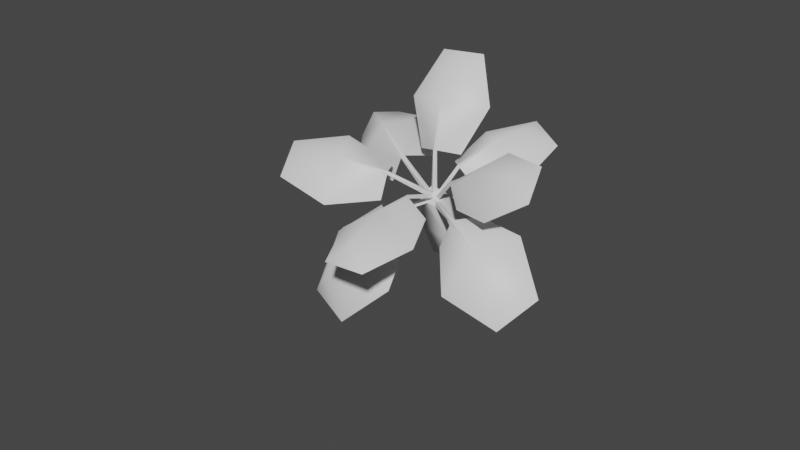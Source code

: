 # Source: fe_canopy_05-9.blend  (saved by Blender 3.0.42; exported with 4.5.12 LTS)
import bpy
from mathutils import Matrix  # noqa: F401  (used for matrix-valued properties, if any)

bpy.ops.wm.read_factory_settings(use_empty=True)
scene = bpy.context.scene
scene.name = 'Scene'

# ---- materials (node trees are filled in below, after node groups)
mat_material_002 = bpy.data.materials.new('Material.002')
mat_material_002.use_transparent_shadow = False

# ---- material node trees
mat_material_002.use_nodes = True; mat_material_002.node_tree.nodes.clear()
_N = mat_material_002.node_tree.nodes; _L = mat_material_002.node_tree.links
n0 = _N.new('ShaderNodeBsdfPrincipled'); n0.name = 'Principled BSDF'; n0.location = (10, 300)
n0.distribution = 'GGX'
n0.subsurface_method = 'RANDOM_WALK_SKIN'
n0.inputs[3].default_value = 1.45
n0.inputs[27].default_value = (0.0, 0.0, 0.0, 1.0)
n0.inputs[28].default_value = 1.0
n1 = _N.new('ShaderNodeOutputMaterial'); n1.name = 'Material Output'; n1.location = (300, 300)
_L.new(n0.outputs[0], n1.inputs[0])
n1.is_active_output = True

# ---- world
world_world = bpy.data.worlds.new('World'); scene.world = world_world
world_world.use_nodes = True; world_world.node_tree.nodes.clear()
_N = world_world.node_tree.nodes; _L = world_world.node_tree.links
n0 = _N.new('ShaderNodeOutputWorld'); n0.name = 'World Output'; n0.location = (300, 300)
n1 = _N.new('ShaderNodeBackground'); n1.name = 'Background'; n1.location = (10, 300)
n1.inputs[0].default_value = (0.05088, 0.05088, 0.05088, 1.0)
_L.new(n1.outputs[0], n0.inputs[0])
n0.is_active_output = True
world_world.color = (0.05088, 0.05088, 0.05088)
world_world.use_sun_shadow = False
world_world.sun_shadow_jitter_overblur = 0.0

# ---- meshes
me_0x07730ce1_gmdl = bpy.data.meshes.new('0x07730CE1.gmdl')
me_0x07730ce1_gmdl.from_pydata([(-0.3278, -2.319, -0.3089), (-0.7421, -2.001, -0.4328), (-0.3357, -1.849, -0.08761), (-0.1484, -2.019, -0.04846), (-0.1048, -2.032, -0.06074), (0.09291, -1.977, -0.2086), (0.08248, -2.253, -0.6632), (-0.4862, -2.459, -0.6264), (-0.7436, -2.319, -0.9287), (-0.315, -2.448, -1.05), (-0.7436, -2.319, -0.9287), (-0.4863, -2.475, -0.6115), (-0.3326, -2.359, -0.2853), (-0.7421, -2.001, -0.4328), (0.08248, -2.253, -0.6632), (-0.315, -2.448, -1.05), (-0.3357, -1.849, -0.08761), (-0.1484, -2.019, -0.04846), (-0.3326, -2.359, -0.2853), (-0.1273, -2.054, -0.03124), (-0.1484, -2.019, -0.04846), (-0.1048, -2.032, -0.06074), (0.09291, -1.977, -0.2086), (-0.1048, -2.032, -0.06074), (0.02615, -1.574, 0.01424), (0.09223, -1.594, -0.004427), (0.07446, -1.578, 0.04815), (0.02615, -1.574, 0.01424), (0.09223, -1.594, -0.004427), (0.07446, -1.578, 0.04815), (0.8145, -2.032, -0.09375), (0.6407, -2.208, -0.5266), (0.4052, -1.939, -0.2385), (0.4887, -1.896, 0.00813), (0.5084, -1.863, 0.0326), (0.5994, -1.621, 0.00181), (1.016, -1.598, -0.06119), (1.129, -2.067, -0.3447), (1.181, -2.141, -0.6998), (1.375, -1.822, -0.4594), (1.181, -2.141, -0.6998), (1.139, -2.092, -0.3133), (0.832, -2.062, -0.06679), (0.6407, -2.208, -0.5266), (1.016, -1.598, -0.06119), (1.375, -1.822, -0.4594), (0.4052, -1.939, -0.2385), (0.4887, -1.896, 0.00813), (0.832, -2.062, -0.06679), (0.498, -1.899, 0.04942), (0.4887, -1.896, 0.00813), (0.5084, -1.863, 0.0326), (0.5994, -1.621, 0.00181), (0.5084, -1.863, 0.0326), (0.04355, -1.604, -0.04054), (0.07345, -1.554, -0.003542), (0.02871, -1.584, 0.01035), (0.04355, -1.604, -0.04054), (0.07345, -1.554, -0.003542), (0.02871, -1.584, 0.01035), (-0.6113, -2.089, 0.3629), (-0.8462, -1.714, 0.4128), (-0.3692, -1.65, 0.2429), (-0.2491, -1.859, 0.2761), (-0.2368, -1.891, 0.2539), (-0.2488, -1.963, 0.02485), (-0.6138, -2.317, -0.003441), (-0.9534, -2.205, 0.3579), (-1.235, -2.048, 0.3628), (-1.114, -2.361, 0.1447), (-1.235, -2.048, 0.3628), (-0.9548, -2.216, 0.3716), (-0.6041, -2.11, 0.3962), (-0.8462, -1.714, 0.4128), (-0.6138, -2.317, -0.003441), (-1.114, -2.361, 0.1447), (-0.3692, -1.65, 0.2429), (-0.2491, -1.859, 0.2761), (-0.6041, -2.11, 0.3962), (-0.2294, -1.889, 0.2902), (-0.2491, -1.859, 0.2761), (-0.2368, -1.891, 0.2539), (-0.2488, -1.963, 0.02485), (-0.2368, -1.891, 0.2539), (0.05298, -1.56, 0.03745), (0.07185, -1.608, 0.003459), (0.09949, -1.581, 0.03558), (0.05298, -1.56, 0.03745), (0.07185, -1.608, 0.003459), (0.09949, -1.581, 0.03558), (-0.7647, -1.318, 0.4159), (-0.5582, -0.8625, 0.4031), (-0.1859, -1.302, 0.2603), (-0.3403, -1.514, 0.2859), (-0.3619, -1.546, 0.2642), (-0.3979, -1.617, 0.04707), (-0.9677, -1.47, -0.003423), (-1.066, -1.101, 0.3916), (-1.081, -0.7173, 0.2931), (-1.292, -1.032, 0.07986), (-1.081, -0.7173, 0.2931), (-1.066, -1.114, 0.4109), (-0.7555, -1.347, 0.4436), (-0.5582, -0.8625, 0.4031), (-0.9677, -1.47, -0.003423), (-1.292, -1.032, 0.07986), (-0.1859, -1.302, 0.2603), (-0.3403, -1.514, 0.2859), (-0.7555, -1.347, 0.4436), (-0.3544, -1.548, 0.3039), (-0.3403, -1.514, 0.2859), (-0.3619, -1.546, 0.2642), (-0.3979, -1.617, 0.04707), (-0.3619, -1.546, 0.2642), (0.06643, -1.558, 0.001831), (0.0338, -1.607, -0.0311), (0.07975, -1.612, -0.002869), (0.06643, -1.558, 0.001831), (0.0338, -1.607, -0.0311), (0.07975, -1.612, -0.002869), (0.6711, -1.811, 0.4832), (0.8853, -1.964, 0.1641), (0.4698, -1.791, 0.08919), (0.3749, -1.758, 0.2819), (0.3678, -1.73, 0.3042), (0.4003, -1.518, 0.3088), (0.7508, -1.441, 0.5896), (0.9914, -1.811, 0.5783), (1.257, -1.875, 0.421), (1.187, -1.602, 0.6406), (1.257, -1.875, 0.421), (0.9747, -1.826, 0.5881), (0.6637, -1.834, 0.5096), (0.8853, -1.964, 0.1641), (0.7508, -1.441, 0.5896), (1.187, -1.602, 0.6406), (0.4698, -1.791, 0.08919), (0.3749, -1.758, 0.2819), (0.6637, -1.834, 0.5096), (0.3584, -1.761, 0.3117), (0.3749, -1.758, 0.2819), (0.3678, -1.73, 0.3042), (0.4003, -1.518, 0.3088), (0.3678, -1.73, 0.3042), (0.1022, -1.596, -0.02135), (0.09131, -1.554, 0.0126), (0.06249, -1.585, -0.001108), (0.1022, -1.596, -0.02135), (0.09131, -1.554, 0.0126), (0.06249, -1.585, -0.001108), (0.4393, -1.212, 0.5018), (0.7538, -1.169, 0.2329), (0.4011, -1.434, 0.1588), (0.2609, -1.477, 0.3217), (0.2285, -1.465, 0.3339), (0.08312, -1.314, 0.2786), (0.1448, -0.9307, 0.4641), (0.5757, -0.9449, 0.5924), (0.8187, -0.7649, 0.4526), (0.5019, -0.6404, 0.571), (0.8187, -0.7649, 0.4526), (0.5698, -0.9729, 0.6075), (0.4457, -1.226, 0.5345), (0.7538, -1.169, 0.2329), (0.1448, -0.9307, 0.4641), (0.5019, -0.6404, 0.571), (0.4011, -1.434, 0.1588), (0.2609, -1.477, 0.3217), (0.4457, -1.226, 0.5345), (0.2444, -1.49, 0.3491), (0.2609, -1.477, 0.3217), (0.2285, -1.465, 0.3339), (0.08312, -1.314, 0.2786), (0.2285, -1.465, 0.3339), (0.08146, -1.567, -0.02341), (0.0321, -1.55, -0.004808), (0.04263, -1.592, -0.01826), (0.08146, -1.567, -0.02341), (0.0321, -1.55, -0.004808), (0.04263, -1.592, -0.01826), (0.006439, -1.432, 0.8581), (0.3122, -1.121, 0.8003), (0.1978, -1.378, 0.3978), (0.06527, -1.559, 0.463), (0.02748, -1.569, 0.4627), (-0.1735, -1.477, 0.3952), (-0.4016, -1.315, 0.7978), (-0.05256, -1.223, 1.119), (0.08586, -0.9236, 1.194), (-0.2854, -1.023, 1.191), (0.08586, -0.9236, 1.194), (-0.04695, -1.24, 1.128), (0.01357, -1.46, 0.8825), (0.3122, -1.121, 0.8003), (-0.4016, -1.315, 0.7978), (-0.2854, -1.023, 1.191), (0.1978, -1.378, 0.3978), (0.06527, -1.559, 0.463), (0.01357, -1.46, 0.8825), (0.05248, -1.592, 0.4755), (0.06527, -1.559, 0.463), (0.02748, -1.569, 0.4627), (-0.1735, -1.477, 0.3952), (0.02748, -1.569, 0.4627), (0.0816, -1.567, -0.006958), (0.02389, -1.582, -0.00757), (0.06102, -1.609, -0.02292), (0.0816, -1.567, -0.006958), (0.02389, -1.582, -0.00757), (0.06102, -1.609, -0.02292), (0.1166, -2.422, 0.1802), (-0.2414, -2.481, -0.04251), (-0.1022, -2.013, 0.009566), (0.07062, -2.006, 0.167), (0.1096, -2.003, 0.1674), (0.2807, -1.98, 0.01354), (0.4957, -2.419, -0.03099), (0.1452, -2.773, 0.05112), (-0.03638, -2.925, -0.1217), (0.3465, -2.892, -0.1178), (-0.03638, -2.925, -0.1217), (0.1449, -2.777, 0.06861), (0.1176, -2.433, 0.2168), (-0.2414, -2.481, -0.04251), (0.4957, -2.419, -0.03099), (0.3465, -2.892, -0.1178), (-0.1022, -2.013, 0.009566), (0.07062, -2.006, 0.167), (0.1176, -2.433, 0.2168), (0.09089, -2.005, 0.1977), (0.07062, -2.006, 0.167), (0.1096, -2.003, 0.1674), (0.2807, -1.98, 0.01354), (0.1096, -2.003, 0.1674), (0.02369, -1.568, -0.001271), (0.08318, -1.562, -0.0007523), (0.05178, -1.537, 0.02576), (0.02369, -1.568, -0.001271), (0.08318, -1.562, -0.0007523), (0.05178, -1.537, 0.02576), (0.03966, -0.6599, 0.01919), (0.08634, -0.6136, -0.1179), (0.1045, -0.2624, -0.07473), (0.04812, -0.258, 0.09445), (-0.02642, -0.6354, -0.07872), (0.03966, -0.6599, 0.01919), (-0.04385, -0.2818, -0.03303), (-0.03192, 0.1781, -0.02131), (0.03042, 0.04847, 0.08572), (0.08111, 0.06854, -0.1072), (0.05868, -0.9955, -0.2283), (-0.04992, -0.9778, -0.2106), (0.01131, -1.004, -0.1179), (-0.1067, 0.01922, -0.0575), (0.06809, -1.346, -0.2078), (-0.02696, -1.326, -0.181), (0.02764, -1.298, -0.1215), (0.09601, -1.636, -0.03422), (-0.007991, -1.614, 0.001665), (0.08762, -1.578, 0.05504), (0.02764, -1.298, -0.1215), (0.03042, 0.04847, 0.08572), (0.09601, -1.636, -0.03422), (0.08762, -1.578, 0.05504), (-0.007991, -1.614, 0.001665), (-0.09525, -0.9654, -0.5143), (0.279, -1.002, -0.5374), (0.1273, -1.521, 0.001217), (0.02013, -1.51, 0.00926), (0.1536, -1.552, 0.08227), (-0.006199, -1.537, 0.09201), (-0.02866, -1.666, -0.006935), (0.1372, -1.682, -0.016), (0.2359, -1.306, -0.755), (0.1188, -1.609, -0.06532), (-0.1383, -1.27, -0.732), (0.006487, -1.597, -0.05673), (-0.09525, -0.9654, -0.5143), (0.02013, -1.51, 0.00926), (0.3064, -0.9908, -0.5153), (0.2578, -1.254, -0.2034), (0.2198, -1.532, -0.4047), (0.2577, -1.335, -0.7615), (-0.1171, -0.9493, -0.4895), (-0.08352, -1.221, -0.1826), (-0.1171, -0.9493, -0.4895), (-0.1659, -1.294, -0.7355), (-0.1252, -1.498, -0.3841), (-0.08352, -1.221, -0.1826), (0.1273, -1.521, 0.001217), (0.1188, -1.609, -0.06532), (0.006487, -1.597, -0.05673), (0.02013, -1.51, 0.00926), (0.1372, -1.682, -0.016), (-0.02866, -1.666, -0.006935), (-0.006199, -1.537, 0.09201), (-0.006199, -1.537, 0.09201), (0.1536, -1.552, 0.08227)], [], [(1, 2, 0), (0, 2, 3), (0, 3, 4), (6, 0, 5), (0, 4, 5), (1, 0, 8), (0, 7, 8), (8, 7, 9), (6, 9, 0), (9, 7, 0), (10, 11, 13), (11, 12, 13), (14, 12, 15), (12, 11, 15), (12, 17, 13), (16, 13, 17), (18, 19, 20), (18, 21, 19), (12, 14, 23), (22, 23, 14), (25, 4, 24), (4, 3, 24), (19, 26, 20), (26, 27, 20), (19, 21, 29), (21, 28, 29), (11, 10, 15), (31, 32, 30), (30, 32, 33), (30, 33, 34), (36, 30, 35), (30, 34, 35), (31, 30, 38), (30, 37, 38), (38, 37, 39), (36, 39, 30), (39, 37, 30), (43, 40, 42), (40, 41, 42), (44, 42, 45), (42, 41, 45), (42, 47, 43), (46, 43, 47), (48, 49, 50), (48, 51, 49), (42, 44, 53), (52, 53, 44), (54, 55, 33), (34, 33, 55), (49, 56, 50), (56, 57, 50), (49, 51, 59), (51, 58, 59), (41, 40, 45), (61, 62, 60), (60, 62, 63), (60, 63, 64), (66, 60, 65), (60, 64, 65), (61, 60, 68), (60, 67, 68), (68, 67, 69), (66, 69, 60), (69, 67, 60), (73, 70, 72), (70, 71, 72), (74, 72, 75), (72, 71, 75), (72, 77, 73), (76, 73, 77), (78, 79, 80), (78, 81, 79), (72, 74, 83), (82, 83, 74), (84, 85, 63), (64, 63, 85), (79, 86, 80), (86, 87, 80), (79, 81, 89), (81, 88, 89), (71, 70, 75), (91, 92, 90), (90, 92, 93), (90, 93, 94), (96, 90, 95), (90, 94, 95), (91, 90, 98), (90, 97, 98), (98, 97, 99), (96, 99, 90), (99, 97, 90), (103, 100, 102), (100, 101, 102), (104, 102, 105), (102, 101, 105), (102, 107, 103), (106, 103, 107), (108, 109, 110), (108, 111, 109), (102, 104, 113), (112, 113, 104), (114, 115, 93), (94, 93, 115), (109, 116, 110), (116, 117, 110), (109, 111, 119), (111, 118, 119), (101, 100, 105), (121, 122, 120), (120, 122, 123), (120, 123, 124), (126, 120, 125), (120, 124, 125), (121, 120, 128), (120, 127, 128), (128, 127, 129), (126, 129, 120), (129, 127, 120), (133, 130, 132), (130, 131, 132), (134, 132, 135), (132, 131, 135), (132, 137, 133), (136, 133, 137), (138, 139, 140), (138, 141, 139), (132, 134, 143), (142, 143, 134), (144, 145, 123), (124, 123, 145), (139, 146, 140), (146, 147, 140), (139, 141, 149), (141, 148, 149), (131, 130, 135), (151, 152, 150), (150, 152, 153), (150, 153, 154), (156, 150, 155), (150, 154, 155), (151, 150, 158), (150, 157, 158), (158, 157, 159), (156, 159, 150), (159, 157, 150), (163, 160, 162), (160, 161, 162), (165, 164, 161), (164, 162, 161), (162, 167, 163), (166, 163, 167), (168, 169, 170), (168, 171, 169), (162, 164, 173), (172, 173, 164), (175, 154, 174), (154, 153, 174), (169, 176, 170), (176, 177, 170), (169, 171, 179), (171, 178, 179), (161, 160, 165), (181, 182, 180), (180, 182, 183), (180, 183, 184), (186, 180, 185), (180, 184, 185), (181, 180, 188), (180, 187, 188), (188, 187, 189), (186, 189, 180), (189, 187, 180), (193, 190, 192), (190, 191, 192), (194, 192, 195), (192, 191, 195), (192, 197, 193), (196, 193, 197), (198, 199, 200), (198, 201, 199), (192, 194, 203), (202, 203, 194), (204, 205, 183), (184, 183, 205), (199, 206, 200), (206, 207, 200), (199, 201, 209), (201, 208, 209), (191, 190, 195), (211, 212, 210), (210, 212, 213), (210, 213, 214), (216, 210, 215), (210, 214, 215), (211, 210, 218), (210, 217, 218), (218, 217, 219), (216, 219, 210), (219, 217, 210), (223, 220, 222), (220, 221, 222), (224, 222, 225), (222, 221, 225), (222, 227, 223), (226, 223, 227), (228, 229, 230), (228, 231, 229), (222, 224, 233), (232, 233, 224), (234, 235, 213), (214, 213, 235), (229, 236, 230), (236, 237, 230), (229, 231, 239), (231, 238, 239), (221, 220, 225), (240, 241, 243), (241, 242, 243), (243, 246, 245), (244, 245, 246), (246, 242, 244), (241, 244, 242), (247, 248, 249), (250, 251, 241), (241, 251, 244), (240, 244, 252), (244, 251, 252), (241, 240, 250), (240, 252, 250), (247, 249, 253), (247, 253, 248), (250, 254, 251), (251, 254, 255), (254, 250, 256), (250, 252, 256), (251, 255, 252), (255, 256, 252), (258, 255, 257), (255, 254, 257), (257, 254, 259), (254, 256, 259), (259, 260, 258), (255, 258, 260), (249, 248, 242), (243, 242, 248), (253, 246, 261), (246, 243, 261), (242, 246, 249), (246, 253, 249), (262, 263, 264), (267, 268, 266), (265, 266, 268), (271, 272, 270), (269, 270, 272), (274, 267, 273), (267, 266, 273), (276, 274, 275), (275, 274, 273), (276, 275, 278), (277, 278, 275), (282, 279, 281), (279, 280, 281), (283, 284, 279), (284, 280, 279), (285, 286, 288), (286, 287, 288), (286, 282, 287), (281, 287, 282), (291, 292, 290), (289, 290, 292), (287, 281, 294), (293, 294, 281), (288, 287, 295), (287, 294, 295), (280, 284, 297), (284, 296, 297), (280, 297, 281), (281, 297, 293)])
me_0x07730ce1_gmdl.polygons.foreach_set('use_smooth', [True] * 278)
_uv = me_0x07730ce1_gmdl.uv_layers.new(name='UVMap')
_uv.uv.foreach_set('vector', [0.01498, 0.6633, 0.1067, 0.34, 0.2524, 0.6633, 0.2524, 0.6633, 0.1067, 0.34, 0.2315, 0.3401, 0.2524, 0.6633, 0.2315, 0.3401, 0.2632, 0.3401, 0.4986, 0.6633, 0.2524, 0.6633, 0.402, 0.34, 0.2524, 0.6633, 0.2632, 0.3401, 0.402, 0.34, 0.01498, 0.6633, 0.2524, 0.6633, 0.1067, 0.9866, 0.2524, 0.6633, 0.2529, 0.8391, 0.1067, 0.9866, 0.1067, 0.9866, 0.2529, 0.8391, 0.402, 0.9866, 0.4986, 0.6633, 0.402, 0.9866, 0.2524, 0.6633, 0.402, 0.9866, 0.2529, 0.8391, 0.2524, 0.6633, 0.6058, 0.9866, 0.7537, 0.8389, 0.5129, 0.6633, 0.7537, 0.8389, 0.7506, 0.6633, 0.5129, 0.6633, 0.9965, 0.6633, 0.7506, 0.6633, 0.9011, 0.9866, 0.7506, 0.6633, 0.7537, 0.8389, 0.9011, 0.9866, 0.7506, 0.6633, 0.7291, 0.3401, 0.5129, 0.6633, 0.6046, 0.34, 0.5129, 0.6633, 0.7291, 0.3401, 0.7506, 0.6633, 0.7458, 0.34, 0.7291, 0.3401, 0.7506, 0.6633, 0.7615, 0.3401, 0.7458, 0.34, 0.7506, 0.6633, 0.9965, 0.6633, 0.7615, 0.3401, 0.8999, 0.34, 0.7615, 0.3401, 0.9965, 0.6633, 0.2616, 0.2364, 0.2632, 0.3401, 0.2344, 0.2364, 0.2632, 0.3401, 0.2315, 0.3401, 0.2344, 0.2364, 0.7458, 0.34, 0.7458, 0.2363, 0.7291, 0.3401, 0.7458, 0.2363, 0.7332, 0.2364, 0.7291, 0.3401, 0.7458, 0.34, 0.7615, 0.3401, 0.7458, 0.2363, 0.7615, 0.3401, 0.76, 0.2364, 0.7458, 0.2363, 0.7537, 0.8389, 0.6058, 0.9866, 0.9011, 0.9866, 0.01498, 0.6633, 0.1067, 0.34, 0.2524, 0.6633, 0.2524, 0.6633, 0.1067, 0.34, 0.2315, 0.3401, 0.2524, 0.6633, 0.2315, 0.3401, 0.2632, 0.3401, 0.4986, 0.6633, 0.2524, 0.6633, 0.402, 0.34, 0.2524, 0.6633, 0.2632, 0.3401, 0.402, 0.34, 0.01498, 0.6633, 0.2524, 0.6633, 0.1067, 0.9866, 0.2524, 0.6633, 0.2529, 0.8391, 0.1067, 0.9866, 0.1067, 0.9866, 0.2529, 0.8391, 0.402, 0.9866, 0.4986, 0.6633, 0.402, 0.9866, 0.2524, 0.6633, 0.402, 0.9866, 0.2529, 0.8391, 0.2524, 0.6633, 0.5129, 0.6633, 0.6058, 0.9866, 0.7506, 0.6633, 0.6058, 0.9866, 0.7537, 0.8389, 0.7506, 0.6633, 0.9965, 0.6633, 0.7506, 0.6633, 0.9011, 0.9866, 0.7506, 0.6633, 0.7537, 0.8389, 0.9011, 0.9866, 0.7506, 0.6633, 0.7291, 0.3401, 0.5129, 0.6633, 0.6046, 0.34, 0.5129, 0.6633, 0.7291, 0.3401, 0.7506, 0.6633, 0.7458, 0.34, 0.7291, 0.3401, 0.7506, 0.6633, 0.7615, 0.3401, 0.7458, 0.34, 0.7506, 0.6633, 0.9965, 0.6633, 0.7615, 0.3401, 0.8999, 0.34, 0.7615, 0.3401, 0.9965, 0.6633, 0.2344, 0.2364, 0.2616, 0.2364, 0.2315, 0.3401, 0.2632, 0.3401, 0.2315, 0.3401, 0.2616, 0.2364, 0.7458, 0.34, 0.7458, 0.2363, 0.7291, 0.3401, 0.7458, 0.2363, 0.7332, 0.2364, 0.7291, 0.3401, 0.7458, 0.34, 0.7615, 0.3401, 0.7458, 0.2363, 0.7615, 0.3401, 0.76, 0.2364, 0.7458, 0.2363, 0.7537, 0.8389, 0.6058, 0.9866, 0.9011, 0.9866, 0.01498, 0.6633, 0.1067, 0.34, 0.2524, 0.6633, 0.2524, 0.6633, 0.1067, 0.34, 0.2315, 0.3401, 0.2524, 0.6633, 0.2315, 0.3401, 0.2632, 0.3401, 0.4986, 0.6633, 0.2524, 0.6633, 0.402, 0.34, 0.2524, 0.6633, 0.2632, 0.3401, 0.402, 0.34, 0.01498, 0.6633, 0.2524, 0.6633, 0.1067, 0.9866, 0.2524, 0.6633, 0.2529, 0.8391, 0.1067, 0.9866, 0.1067, 0.9866, 0.2529, 0.8391, 0.402, 0.9866, 0.4986, 0.6633, 0.402, 0.9866, 0.2524, 0.6633, 0.402, 0.9866, 0.2529, 0.8391, 0.2524, 0.6633, 0.5129, 0.6633, 0.6058, 0.9866, 0.7506, 0.6633, 0.6058, 0.9866, 0.7537, 0.8389, 0.7506, 0.6633, 0.9965, 0.6633, 0.7506, 0.6633, 0.9011, 0.9866, 0.7506, 0.6633, 0.7537, 0.8389, 0.9011, 0.9866, 0.7506, 0.6633, 0.7291, 0.3401, 0.5129, 0.6633, 0.6046, 0.34, 0.5129, 0.6633, 0.7291, 0.3401, 0.7506, 0.6633, 0.7458, 0.34, 0.7291, 0.3401, 0.7506, 0.6633, 0.7615, 0.3401, 0.7458, 0.34, 0.7506, 0.6633, 0.9965, 0.6633, 0.7615, 0.3401, 0.8999, 0.34, 0.7615, 0.3401, 0.9965, 0.6633, 0.2344, 0.2364, 0.2616, 0.2364, 0.2315, 0.3401, 0.2632, 0.3401, 0.2315, 0.3401, 0.2616, 0.2364, 0.7458, 0.34, 0.7458, 0.2363, 0.7291, 0.3401, 0.7458, 0.2363, 0.7332, 0.2364, 0.7291, 0.3401, 0.7458, 0.34, 0.7615, 0.3401, 0.7458, 0.2363, 0.7615, 0.3401, 0.76, 0.2364, 0.7458, 0.2363, 0.7537, 0.8389, 0.6058, 0.9866, 0.9011, 0.9866, 0.01498, 0.6633, 0.1067, 0.34, 0.2524, 0.6633, 0.2524, 0.6633, 0.1067, 0.34, 0.2315, 0.3401, 0.2524, 0.6633, 0.2315, 0.3401, 0.2632, 0.3401, 0.4986, 0.6633, 0.2524, 0.6633, 0.402, 0.34, 0.2524, 0.6633, 0.2632, 0.3401, 0.402, 0.34, 0.01498, 0.6633, 0.2524, 0.6633, 0.1067, 0.9866, 0.2524, 0.6633, 0.2529, 0.8391, 0.1067, 0.9866, 0.1067, 0.9866, 0.2529, 0.8391, 0.402, 0.9866, 0.4986, 0.6633, 0.402, 0.9866, 0.2524, 0.6633, 0.402, 0.9866, 0.2529, 0.8391, 0.2524, 0.6633, 0.5129, 0.6633, 0.6058, 0.9866, 0.7506, 0.6633, 0.6058, 0.9866, 0.7537, 0.8389, 0.7506, 0.6633, 0.9965, 0.6633, 0.7506, 0.6633, 0.9011, 0.9866, 0.7506, 0.6633, 0.7537, 0.8389, 0.9011, 0.9866, 0.7506, 0.6633, 0.7291, 0.3401, 0.5129, 0.6633, 0.6046, 0.34, 0.5129, 0.6633, 0.7291, 0.3401, 0.7506, 0.6633, 0.7458, 0.34, 0.7291, 0.3401, 0.7506, 0.6633, 0.7615, 0.3401, 0.7458, 0.34, 0.7506, 0.6633, 0.9965, 0.6633, 0.7615, 0.3401, 0.8999, 0.34, 0.7615, 0.3401, 0.9965, 0.6633, 0.2344, 0.2364, 0.2616, 0.2364, 0.2315, 0.3401, 0.2632, 0.3401, 0.2315, 0.3401, 0.2616, 0.2364, 0.7458, 0.34, 0.7458, 0.2363, 0.7291, 0.3401, 0.7458, 0.2363, 0.7332, 0.2364, 0.7291, 0.3401, 0.7458, 0.34, 0.7615, 0.3401, 0.7458, 0.2363, 0.7615, 0.3401, 0.76, 0.2364, 0.7458, 0.2363, 0.7537, 0.8389, 0.6058, 0.9866, 0.9011, 0.9866, 0.01498, 0.6633, 0.1067, 0.34, 0.2524, 0.6633, 0.2524, 0.6633, 0.1067, 0.34, 0.2315, 0.3401, 0.2524, 0.6633, 0.2315, 0.3401, 0.2632, 0.3401, 0.4986, 0.6633, 0.2524, 0.6633, 0.402, 0.34, 0.2524, 0.6633, 0.2632, 0.3401, 0.402, 0.34, 0.01498, 0.6633, 0.2524, 0.6633, 0.1067, 0.9866, 0.2524, 0.6633, 0.2529, 0.8391, 0.1067, 0.9866, 0.1067, 0.9866, 0.2529, 0.8391, 0.402, 0.9866, 0.4986, 0.6633, 0.402, 0.9866, 0.2524, 0.6633, 0.402, 0.9866, 0.2529, 0.8391, 0.2524, 0.6633, 0.5129, 0.6633, 0.6058, 0.9866, 0.7506, 0.6633, 0.6058, 0.9866, 0.7537, 0.8389, 0.7506, 0.6633, 0.9965, 0.6633, 0.7506, 0.6633, 0.9011, 0.9866, 0.7506, 0.6633, 0.7537, 0.8389, 0.9011, 0.9866, 0.7506, 0.6633, 0.7291, 0.3401, 0.5129, 0.6633, 0.6046, 0.34, 0.5129, 0.6633, 0.7291, 0.3401, 0.7506, 0.6633, 0.7458, 0.34, 0.7291, 0.3401, 0.7506, 0.6633, 0.7615, 0.3401, 0.7458, 0.34, 0.7506, 0.6633, 0.9965, 0.6633, 0.7615, 0.3401, 0.8999, 0.34, 0.7615, 0.3401, 0.9965, 0.6633, 0.2344, 0.2364, 0.2616, 0.2364, 0.2315, 0.3401, 0.2632, 0.3401, 0.2315, 0.3401, 0.2616, 0.2364, 0.7458, 0.34, 0.7458, 0.2363, 0.7291, 0.3401, 0.7458, 0.2363, 0.7332, 0.2364, 0.7291, 0.3401, 0.7458, 0.34, 0.7615, 0.3401, 0.7458, 0.2363, 0.7615, 0.3401, 0.76, 0.2364, 0.7458, 0.2363, 0.7537, 0.8389, 0.6058, 0.9866, 0.9011, 0.9866, 0.01498, 0.6633, 0.1067, 0.34, 0.2524, 0.6633, 0.2524, 0.6633, 0.1067, 0.34, 0.2315, 0.3401, 0.2524, 0.6633, 0.2315, 0.3401, 0.2632, 0.3401, 0.4986, 0.6633, 0.2524, 0.6633, 0.402, 0.34, 0.2524, 0.6633, 0.2632, 0.3401, 0.402, 0.34, 0.01498, 0.6633, 0.2524, 0.6633, 0.1067, 0.9866, 0.2524, 0.6633, 0.2529, 0.8391, 0.1067, 0.9866, 0.1067, 0.9866, 0.2529, 0.8391, 0.402, 0.9866, 0.4986, 0.6633, 0.402, 0.9866, 0.2524, 0.6633, 0.402, 0.9866, 0.2529, 0.8391, 0.2524, 0.6633, 0.5129, 0.6633, 0.6058, 0.9866, 0.7506, 0.6633, 0.6058, 0.9866, 0.7537, 0.8389, 0.7506, 0.6633, 0.9011, 0.9866, 0.9965, 0.6633, 0.7537, 0.8389, 0.9965, 0.6633, 0.7506, 0.6633, 0.7537, 0.8389, 0.7506, 0.6633, 0.7291, 0.3401, 0.5129, 0.6633, 0.6046, 0.34, 0.5129, 0.6633, 0.7291, 0.3401, 0.7506, 0.6633, 0.7458, 0.34, 0.7291, 0.3401, 0.7506, 0.6633, 0.7615, 0.3401, 0.7458, 0.34, 0.7506, 0.6633, 0.9965, 0.6633, 0.7615, 0.3401, 0.8999, 0.34, 0.7615, 0.3401, 0.9965, 0.6633, 0.2616, 0.2364, 0.2632, 0.3401, 0.2344, 0.2364, 0.2632, 0.3401, 0.2315, 0.3401, 0.2344, 0.2364, 0.7458, 0.34, 0.7458, 0.2363, 0.7291, 0.3401, 0.7458, 0.2363, 0.7332, 0.2364, 0.7291, 0.3401, 0.7458, 0.34, 0.7615, 0.3401, 0.7458, 0.2363, 0.7615, 0.3401, 0.76, 0.2364, 0.7458, 0.2363, 0.7537, 0.8389, 0.6058, 0.9866, 0.9011, 0.9866, 0.01498, 0.6633, 0.1067, 0.34, 0.2524, 0.6633, 0.2524, 0.6633, 0.1067, 0.34, 0.2315, 0.3401, 0.2524, 0.6633, 0.2315, 0.3401, 0.2632, 0.3401, 0.4986, 0.6633, 0.2524, 0.6633, 0.402, 0.34, 0.2524, 0.6633, 0.2632, 0.3401, 0.402, 0.34, 0.01498, 0.6633, 0.2524, 0.6633, 0.1067, 0.9866, 0.2524, 0.6633, 0.2529, 0.8391, 0.1067, 0.9866, 0.1067, 0.9866, 0.2529, 0.8391, 0.402, 0.9866, 0.4986, 0.6633, 0.402, 0.9866, 0.2524, 0.6633, 0.402, 0.9866, 0.2529, 0.8391, 0.2524, 0.6633, 0.5129, 0.6633, 0.6058, 0.9866, 0.7506, 0.6633, 0.6058, 0.9866, 0.7537, 0.8389, 0.7506, 0.6633, 0.9965, 0.6633, 0.7506, 0.6633, 0.9011, 0.9866, 0.7506, 0.6633, 0.7537, 0.8389, 0.9011, 0.9866, 0.7506, 0.6633, 0.7291, 0.3401, 0.5129, 0.6633, 0.6046, 0.34, 0.5129, 0.6633, 0.7291, 0.3401, 0.7506, 0.6633, 0.7458, 0.34, 0.7291, 0.3401, 0.7506, 0.6633, 0.7615, 0.3401, 0.7458, 0.34, 0.7506, 0.6633, 0.9965, 0.6633, 0.7615, 0.3401, 0.8999, 0.34, 0.7615, 0.3401, 0.9965, 0.6633, 0.2344, 0.2364, 0.2616, 0.2364, 0.2315, 0.3401, 0.2632, 0.3401, 0.2315, 0.3401, 0.2616, 0.2364, 0.7458, 0.34, 0.7458, 0.2363, 0.7291, 0.3401, 0.7458, 0.2363, 0.7332, 0.2364, 0.7291, 0.3401, 0.7458, 0.34, 0.7615, 0.3401, 0.7458, 0.2363, 0.7615, 0.3401, 0.76, 0.2364, 0.7458, 0.2363, 0.7537, 0.8389, 0.6058, 0.9866, 0.9011, 0.9866, 0.01498, 0.6633, 0.1067, 0.34, 0.2524, 0.6633, 0.2524, 0.6633, 0.1067, 0.34, 0.2315, 0.3401, 0.2524, 0.6633, 0.2315, 0.3401, 0.2632, 0.3401, 0.4986, 0.6633, 0.2524, 0.6633, 0.402, 0.34, 0.2524, 0.6633, 0.2632, 0.3401, 0.402, 0.34, 0.01498, 0.6633, 0.2524, 0.6633, 0.1067, 0.9866, 0.2524, 0.6633, 0.2529, 0.8391, 0.1067, 0.9866, 0.1067, 0.9866, 0.2529, 0.8391, 0.402, 0.9866, 0.4986, 0.6633, 0.402, 0.9866, 0.2524, 0.6633, 0.402, 0.9866, 0.2529, 0.8391, 0.2524, 0.6633, 0.5129, 0.6633, 0.6058, 0.9866, 0.7506, 0.6633, 0.6058, 0.9866, 0.7537, 0.8389, 0.7506, 0.6633, 0.9965, 0.6633, 0.7506, 0.6633, 0.9011, 0.9866, 0.7506, 0.6633, 0.7537, 0.8389, 0.9011, 0.9866, 0.7506, 0.6633, 0.7291, 0.3401, 0.5129, 0.6633, 0.6046, 0.34, 0.5129, 0.6633, 0.7291, 0.3401, 0.7506, 0.6633, 0.7458, 0.34, 0.7291, 0.3401, 0.7506, 0.6633, 0.7615, 0.3401, 0.7458, 0.34, 0.7506, 0.6633, 0.9965, 0.6633, 0.7615, 0.3401, 0.8999, 0.34, 0.7615, 0.3401, 0.9965, 0.6633, 0.2344, 0.2364, 0.2616, 0.2364, 0.2315, 0.3401, 0.2632, 0.3401, 0.2315, 0.3401, 0.2616, 0.2364, 0.7458, 0.34, 0.7458, 0.2363, 0.7291, 0.3401, 0.7458, 0.2363, 0.7332, 0.2364, 0.7291, 0.3401, 0.7458, 0.34, 0.7615, 0.3401, 0.7458, 0.2363, 0.7615, 0.3401, 0.76, 0.2364, 0.7458, 0.2363, 0.7537, 0.8389, 0.6058, 0.9866, 0.9011, 0.9866, 0.7969, 0.1861, 0.8286, 0.1542, 0.8687, 0.2603, 0.8286, 0.1542, 0.8977, 0.2146, 0.8687, 0.2603, 0.8687, 0.2603, 0.8855, 0.2192, 0.7969, 0.1861, 0.8169, 0.1595, 0.7969, 0.1861, 0.8855, 0.2192, 0.8855, 0.2192, 0.8977, 0.2146, 0.8169, 0.1595, 0.8286, 0.1542, 0.8169, 0.1595, 0.8977, 0.2146, 0.9736, 0.2899, 0.9307, 0.3005, 0.9692, 0.2525, 0.7663, 0.07621, 0.7661, 0.08063, 0.8286, 0.1542, 0.8286, 0.1542, 0.7661, 0.08063, 0.8169, 0.1595, 0.7969, 0.1861, 0.8169, 0.1595, 0.7465, 0.1053, 0.8169, 0.1595, 0.7661, 0.08063, 0.7465, 0.1053, 0.8286, 0.1542, 0.7969, 0.1861, 0.7663, 0.07621, 0.7969, 0.1861, 0.7465, 0.1053, 0.7663, 0.07621, 0.9736, 0.2899, 0.9692, 0.2525, 0.9495, 0.2534, 0.9736, 0.2899, 0.9495, 0.2534, 0.9307, 0.3005, 0.7663, 0.07621, 0.6919, 0.03743, 0.7661, 0.08063, 0.7661, 0.08063, 0.6919, 0.03743, 0.6908, 0.04511, 0.6919, 0.03743, 0.7663, 0.07621, 0.6876, 0.06721, 0.7663, 0.07621, 0.7465, 0.1053, 0.6876, 0.06721, 0.7661, 0.08063, 0.6908, 0.04511, 0.7465, 0.1053, 0.6908, 0.04511, 0.6876, 0.06721, 0.7465, 0.1053, 0.6031, 0.06034, 0.6908, 0.04511, 0.6053, 0.05009, 0.6908, 0.04511, 0.6919, 0.03743, 0.6053, 0.05009, 0.6053, 0.05009, 0.6919, 0.03743, 0.6028, 0.0828, 0.6919, 0.03743, 0.6876, 0.06721, 0.6028, 0.0828, 0.6028, 0.0828, 0.6876, 0.06721, 0.6031, 0.06034, 0.6908, 0.04511, 0.6031, 0.06034, 0.6876, 0.06721, 0.9692, 0.2525, 0.9307, 0.3005, 0.8977, 0.2146, 0.8687, 0.2603, 0.8977, 0.2146, 0.9307, 0.3005, 0.9495, 0.2534, 0.8855, 0.2192, 0.9307, 0.3005, 0.8855, 0.2192, 0.8687, 0.2603, 0.9307, 0.3005, 0.8977, 0.2146, 0.8855, 0.2192, 0.9692, 0.2525, 0.8855, 0.2192, 0.9495, 0.2534, 0.9692, 0.2525, 0.6053, 0.05009, 0.6028, 0.0828, 0.6031, 0.06034, 0.1947, 0.212, 0.2489, 0.212, 0.1947, 0.01302, 0.2488, 0.01301, 0.1947, 0.01302, 0.2489, 0.212, 0.4462, 0.4327, 0.5605, 0.4327, 0.4462, 0.3185, 0.5605, 0.3185, 0.4462, 0.3185, 0.5605, 0.4327, 0.137, 0.212, 0.1947, 0.212, 0.1371, 0.0131, 0.1947, 0.212, 0.1947, 0.01302, 0.1371, 0.0131, 0.07423, 0.212, 0.137, 0.212, 0.07409, 0.0131, 0.07409, 0.0131, 0.137, 0.212, 0.1371, 0.0131, 0.07423, 0.212, 0.07409, 0.0131, 0.01585, 0.212, 0.01583, 0.01301, 0.01585, 0.212, 0.07409, 0.0131, 0.4338, 0.02574, 0.503, 0.02562, 0.4339, 0.1598, 0.503, 0.02562, 0.503, 0.1595, 0.4339, 0.1598, 0.5681, 0.02563, 0.568, 0.1595, 0.503, 0.02562, 0.568, 0.1595, 0.503, 0.1595, 0.503, 0.02562, 0.2879, 0.02563, 0.3579, 0.02574, 0.2879, 0.1595, 0.3579, 0.02574, 0.3578, 0.1598, 0.2879, 0.1595, 0.3579, 0.02574, 0.4338, 0.02574, 0.3578, 0.1598, 0.4339, 0.1598, 0.3578, 0.1598, 0.4338, 0.02574, 0.4462, 0.4327, 0.4462, 0.3185, 0.5605, 0.4327, 0.5605, 0.3185, 0.5605, 0.4327, 0.4462, 0.3185, 0.3578, 0.1598, 0.4339, 0.1598, 0.3578, 0.2919, 0.434, 0.2919, 0.3578, 0.2919, 0.4339, 0.1598, 0.2879, 0.1595, 0.3578, 0.1598, 0.2879, 0.2918, 0.3578, 0.1598, 0.3578, 0.2919, 0.2879, 0.2918, 0.503, 0.1595, 0.568, 0.1595, 0.503, 0.2918, 0.568, 0.1595, 0.568, 0.2918, 0.503, 0.2918, 0.503, 0.1595, 0.503, 0.2918, 0.4339, 0.1598, 0.4339, 0.1598, 0.503, 0.2918, 0.434, 0.2919])
me_0x07730ce1_gmdl.materials.append(mat_material_002)
me_0x07730ce1_gmdl.use_remesh_fix_poles = True
me_0x07730ce1_gmdl.use_remesh_preserve_attributes = False
me_0x07730ce1_gmdl.update()
arm_armature = bpy.data.armatures.new('Armature')  # bones are not reproduced

# ---- objects
ob_armature = bpy.data.objects.new('Armature', arm_armature)
ob_1_f_49_7260_l_50_0873 = bpy.data.objects.new('1 F 49,7260 L 50,0873', me_0x07730ce1_gmdl)

# ---- transforms, parenting, visibility, modifiers, constraints
ob_armature.location = (0.0, 0.0, 0.0)
ob_1_f_49_7260_l_50_0873.parent = ob_armature
ob_1_f_49_7260_l_50_0873.location = (0.0, 0.0, 0.0)
_vg = ob_1_f_49_7260_l_50_0873.vertex_groups.new(name='Bone')
for _i, _w in zip([247, 248, 249, 253, 261], [3.207e-05, 0.0, 0.0, 0.0, 0.0]): _vg.add([_i], _w, 'REPLACE')
_vg = ob_1_f_49_7260_l_50_0873.vertex_groups.new(name='Bone.001')
for _i, _w in zip([243, 247, 248, 249, 253, 261], [4.709e-06, 1.0, 1.0, 1.0, 1.0, 1.0]): _vg.add([_i], _w, 'REPLACE')
_vg = ob_1_f_49_7260_l_50_0873.vertex_groups.new(name='Bone.002')
for _i, _w in zip([242, 243, 246, 248, 249, 253, 261], [1.0, 1.0, 1.0, 0.0, 0.0, 0.0, 0.0]): _vg.add([_i], _w, 'REPLACE')
_vg = ob_1_f_49_7260_l_50_0873.vertex_groups.new(name='Bone.003')
for _i, _w in zip([155, 162, 168, 172, 240, 241, 244, 245], [1.374e-05, 1.74e-12, 1.74e-12, 1.374e-05, 1.0, 1.0, 1.0, 1.0]): _vg.add([_i], _w, 'REPLACE')
_vg = ob_1_f_49_7260_l_50_0873.vertex_groups.new(name='Bone.004')
for _i, _w in zip([250, 251, 252, 254, 255, 256, 258, 259, 260, 263, 264], [1.0, 1.0, 1.0, 0.0, 0.0, 0.0, 0.0, 0.0, 0.0, 0.0, 0.0]): _vg.add([_i], _w, 'REPLACE')
_vg = ob_1_f_49_7260_l_50_0873.vertex_groups.new(name='Bone.005')
for _i, _w in zip([254, 255, 256, 258, 259, 260, 263, 264, 268, 270, 271, 278, 279, 280, 281, 282, 283, 284, 285, 286, 287, 288, 292, 294, 295, 296], [1.0, 1.0, 1.0, 0.0, 0.0, 1.0, 0.0, 0.0, 0.0, 0.0, 0.0, 0.0, 3.107e-09, 0.0, 0.0, 2.753e-11, 0.0, 0.0, 0.0, 0.0, 0.0, 0.0, 0.0, 0.0, 0.0, 0.0]): _vg.add([_i], _w, 'REPLACE')
_vg = ob_1_f_49_7260_l_50_0873.vertex_groups.new(name='Bone.006')
for _i, _w in zip([6, 14, 24, 25, 26, 27, 28, 29, 54, 55, 56, 57, 58, 59, 84, 85, 86, 87, 88, 89, 114, 115, 116, 117, 118, 119, 144, 145, 146, 147, 148, 149, 174, 175, 176, 177, 178, 179, 204, 205, 206, 207, 208, 209, 215, 232, 234, 235, 236, 237, 238, 239, 257, 258, 259, 262, 263, 264, 267, 268, 269, 270, 271, 272, 274, 276, 278, 280, 281, 284, 287, 288, 289, 290, 291, 292, 293, 294, 295, 296, 297], [8.323e-10, 8.323e-10, 1.386e-06, 0.0, 0.0, 1.386e-06, 0.0, 0.0, 0.0, 0.0, 0.0, 0.0, 0.0, 0.0, 0.0, 0.0, 0.0, 0.0, 0.0, 0.0, 0.0, 0.0, 0.0, 0.0, 0.0, 0.0, 0.0, 0.0, 0.0, 0.0, 0.0, 0.0, 0.0, 0.0, 0.0, 0.0, 0.0, 0.0, 0.0, 0.0, 0.0, 0.0, 0.0, 0.0, 0.0009951, 0.0009951, 0.0, 0.0, 0.0, 0.0, 0.0, 0.0, 1.0, 1.0, 1.0, 1.0, 1.0, 1.0, 1.0, 1.0, 1.0, 1.0, 1.0, 1.0, 1.0, 1.0, 1.0, 1.103e-05, 0.0, 0.0, 0.0, 0.0, 1.0, 1.0, 1.0, 1.0, 1.0, 1.0, 1.0, 1.0, 1.0]): _vg.add([_i], _w, 'REPLACE')
_vg = ob_1_f_49_7260_l_50_0873.vertex_groups.new(name='Bone.007')
for _i, _w in zip([120, 126, 127, 134, 150, 151, 152, 153, 154, 155, 156, 157, 158, 159, 160, 161, 162, 163, 164, 165, 166, 167, 168, 169, 170, 171, 172, 173, 174, 175, 176, 177, 178, 179, 265, 266, 268, 273, 275, 277, 278, 292], [0.0, 0.0, 0.0, 0.0, 1.0, 1.0, 1.0, 1.0, 1.0, 1.0, 1.0, 1.0, 1.0, 1.0, 1.0, 1.0, 1.0, 1.0, 1.0, 1.0, 1.0, 1.0, 1.0, 1.0, 1.0, 1.0, 1.0, 1.0, 0.0, 0.0, 0.0, 0.0, 0.0, 0.0, 0.0, 7.796e-09, 0.0, 0.0, 0.0, 0.0, 0.0, 0.0]): _vg.add([_i], _w, 'REPLACE')
_vg = ob_1_f_49_7260_l_50_0873.vertex_groups.new(name='Bone.008')
for _i, _w in zip([180, 181, 182, 183, 184, 185, 186, 187, 188, 189, 190, 191, 192, 193, 194, 195, 196, 197, 198, 199, 200, 201, 202, 203, 204, 205, 206, 207, 208, 209], [1.0, 1.0, 1.0, 1.0, 1.0, 1.0, 1.0, 1.0, 1.0, 1.0, 1.0, 1.0, 1.0, 1.0, 1.0, 1.0, 1.0, 1.0, 1.0, 1.0, 1.0, 1.0, 1.0, 1.0, 0.0, 0.0, 0.0, 0.0, 0.0, 0.0]): _vg.add([_i], _w, 'REPLACE')
_vg = ob_1_f_49_7260_l_50_0873.vertex_groups.new(name='Bone.009')
for _i, _w in zip([60, 61, 62, 66, 67, 68, 70, 71, 72, 73, 74, 76, 78, 90, 91, 92, 93, 94, 95, 96, 97, 98, 99, 100, 101, 102, 103, 104, 105, 106, 107, 108, 109, 110, 111, 112, 113, 114, 115, 116, 117, 118, 119], [0.0, 3.683e-06, 0.0006207, 1.543e-10, 0.0, 8.217e-10, 8.217e-10, 3.509e-10, 0.0, 3.683e-06, 1.543e-10, 0.0006207, 0.0, 1.0, 1.0, 1.0, 1.0, 1.0, 1.0, 1.0, 1.0, 1.0, 1.0, 1.0, 1.0, 1.0, 1.0, 1.0, 1.0, 1.0, 1.0, 1.0, 1.0, 1.0, 1.0, 1.0, 1.0, 0.0, 0.0, 0.0, 0.0, 0.0, 0.0]): _vg.add([_i], _w, 'REPLACE')
_vg = ob_1_f_49_7260_l_50_0873.vertex_groups.new(name='Bone.010')
for _i, _w in zip([120, 121, 122, 123, 124, 125, 126, 127, 128, 129, 130, 131, 132, 133, 134, 135, 136, 137, 138, 139, 140, 141, 142, 143, 144, 145, 146, 147, 148, 149], [1.0, 1.0, 1.0, 1.0, 1.0, 1.0, 1.0, 1.0, 1.0, 1.0, 1.0, 1.0, 1.0, 1.0, 1.0, 1.0, 1.0, 1.0, 1.0, 1.0, 1.0, 1.0, 1.0, 1.0, 0.0, 0.0, 0.0, 0.0, 0.0, 0.0]): _vg.add([_i], _w, 'REPLACE')
_vg = ob_1_f_49_7260_l_50_0873.vertex_groups.new(name='Bone.011')
for _i, _w in zip([30, 31, 32, 33, 34, 35, 36, 37, 38, 39, 40, 41, 42, 43, 44, 45, 46, 47, 48, 49, 50, 51, 52, 53, 54, 55, 56, 57, 58, 59, 120, 122, 126, 127, 134, 136, 210, 211, 212, 215, 216, 217, 219, 221, 223, 224, 225, 226, 232], [1.0, 1.0, 1.0, 1.0, 1.0, 1.0, 1.0, 1.0, 1.0, 1.0, 1.0, 1.0, 1.0, 1.0, 1.0, 1.0, 1.0, 1.0, 1.0, 1.0, 1.0, 1.0, 1.0, 1.0, 0.0, 0.0, 0.0, 0.0, 0.0, 0.0, 0.0, 1.939e-05, 0.0, 0.0, 0.0, 1.939e-05, 0.0, 1.351e-09, 6.399e-08, 0.0002265, 5.576e-07, 0.0, 7.641e-10, 0.0, 1.351e-09, 5.576e-07, 7.641e-10, 6.399e-08, 0.0002265]): _vg.add([_i], _w, 'REPLACE')
_vg = ob_1_f_49_7260_l_50_0873.vertex_groups.new(name='Bone.012')
for _i, _w in zip([60, 61, 62, 63, 64, 65, 66, 67, 68, 69, 70, 71, 72, 73, 74, 75, 76, 77, 78, 79, 80, 81, 82, 83, 84, 85, 86, 87, 88, 89, 210, 211, 212, 216, 217, 219, 223, 224, 225, 226], [1.0, 1.0, 0.9994, 1.0, 1.0, 0.9993, 1.0, 1.0, 1.0, 1.0, 1.0, 1.0, 1.0, 1.0, 1.0, 1.0, 0.9994, 1.0, 1.0, 1.0, 1.0, 1.0, 0.9993, 1.0, 0.0, 0.0, 0.0, 0.0, 0.0, 0.0, 0.0, 4.931e-09, 4.087e-07, 2.893e-08, 0.0, 6.674e-11, 4.931e-09, 2.893e-08, 6.674e-11, 4.087e-07]): _vg.add([_i], _w, 'REPLACE')
_vg = ob_1_f_49_7260_l_50_0873.vertex_groups.new(name='Bone.013')
for _i, _w in zip([0, 1, 2, 3, 4, 5, 6, 7, 8, 9, 10, 11, 12, 13, 14, 15, 16, 17, 18, 19, 20, 21, 22, 23, 24, 25, 26, 27, 28, 29, 60, 65, 67, 82, 218, 220, 221], [1.0, 1.0, 1.0, 1.0, 1.0, 1.0, 1.0, 1.0, 1.0, 1.0, 1.0, 1.0, 1.0, 1.0, 1.0, 1.0, 1.0, 1.0, 1.0, 1.0, 1.0, 1.0, 1.0, 1.0, 4.619e-07, 0.0, 0.0, 4.619e-07, 0.0, 0.0, 0.0, 0.0007374, 0.0, 0.0007374, 0.0, 0.0, 0.0]): _vg.add([_i], _w, 'REPLACE')
_vg = ob_1_f_49_7260_l_50_0873.vertex_groups.new(name='Bone.014')
for _i, _w in zip([210, 211, 212, 213, 214, 215, 216, 217, 218, 219, 220, 221, 222, 223, 224, 225, 226, 227, 228, 229, 230, 231, 232, 233, 234, 235, 236, 237, 238, 239], [1.0, 1.0, 1.0, 1.0, 1.0, 0.9988, 1.0, 1.0, 1.0, 1.0, 1.0, 1.0, 1.0, 1.0, 1.0, 1.0, 1.0, 1.0, 1.0, 1.0, 1.0, 1.0, 0.9988, 1.0, 0.0, 0.0, 0.0, 0.0, 0.0, 0.0]): _vg.add([_i], _w, 'REPLACE')
_vg = ob_1_f_49_7260_l_50_0873.vertex_groups.new(name='Bone.015')
for _i, _w in zip([265, 266, 267, 268, 269, 270, 271, 272, 273, 274, 275, 276, 277, 278, 279, 280, 281, 282, 283, 284, 285, 286, 287, 288, 289, 290, 291, 292, 293, 294, 295, 296, 297], [0.0, 0.0002487, 0.0, 0.0, 0.0, 2.027e-06, 0.0, 0.0, 0.02223, 3.326e-05, 0.0, 0.0, 0.0, 0.0, 1.484e-05, 1.0, 1.0, 3.695e-06, 0.006138, 1.0, 0.006138, 0.0, 1.0, 1.0, 0.0, 3.326e-05, 0.0, 0.0, 0.0, 0.0, 2.027e-06, 2.027e-06, 0.0]): _vg.add([_i], _w, 'REPLACE')
_vg = ob_1_f_49_7260_l_50_0873.vertex_groups.new(name='Bone.024')
_vg.add([204, 205, 206, 207, 208, 209], 1.0, 'REPLACE')
_vg = ob_1_f_49_7260_l_50_0873.vertex_groups.new(name='Bone.025')
_vg.add([114, 115, 116, 117, 118, 119], 1.0, 'REPLACE')
_vg = ob_1_f_49_7260_l_50_0873.vertex_groups.new(name='Bone.027')
_vg.add([174, 175, 176, 177, 178, 179], 1.0, 'REPLACE')
_vg = ob_1_f_49_7260_l_50_0873.vertex_groups.new(name='Bone.026')
_vg.add([234, 235, 236, 237, 238, 239], 1.0, 'REPLACE')
_vg = ob_1_f_49_7260_l_50_0873.vertex_groups.new(name='Bone.028')
_vg.add([144, 145, 146, 147, 148, 149], 1.0, 'REPLACE')
_vg = ob_1_f_49_7260_l_50_0873.vertex_groups.new(name='Bone.029')
_vg.add([84, 85, 86, 87, 88, 89], 1.0, 'REPLACE')
_vg = ob_1_f_49_7260_l_50_0873.vertex_groups.new(name='Bone.030')
_vg.add([54, 55, 56, 57, 58, 59], 1.0, 'REPLACE')
_vg = ob_1_f_49_7260_l_50_0873.vertex_groups.new(name='Bone.031')
for _i, _w in zip([24, 25, 26, 27, 28, 29], [1.0, 1.0, 1.0, 1.0, 1.0, 1.0]): _vg.add([_i], _w, 'REPLACE')
_vg = ob_1_f_49_7260_l_50_0873.vertex_groups.new(name='Bone.016')
for _i, _w in zip([265, 266, 273, 275, 277, 279, 282, 283, 285, 286], [1.0, 0.9998, 0.9778, 1.0, 1.0, 1.0, 1.0, 0.9939, 0.9939, 1.0]): _vg.add([_i], _w, 'REPLACE')
_m = ob_1_f_49_7260_l_50_0873.modifiers.new('Armature', 'ARMATURE')
_m.object = ob_armature

# ---- collection membership
scene.collection.objects.link(ob_armature)
scene.collection.objects.link(ob_1_f_49_7260_l_50_0873)

# ---- scene / render settings (as saved in the file)
scene.frame_start = 1; scene.frame_end = 250; scene.frame_set(24)
scene.render.engine = 'BLENDER_EEVEE_NEXT'
scene.cycles.sampling_pattern = 'TABULATED_SOBOL'
scene.cycles.use_light_tree = False
scene.view_settings.view_transform = 'Filmic'
bpy.context.view_layer.update()

# ---- added for rendering (the .blend has no active camera and no usable light): camera, sun
cam_auto = bpy.data.cameras.new('AutoCamera')
cam_auto.lens = 50.0
cam_auto.sensor_width = 36.0
cam_auto.clip_end = 1000.0
ob_auto_camera = bpy.data.objects.new('AutoCamera', cam_auto)
scene.collection.objects.link(ob_auto_camera)
ob_auto_camera.location = (5.62484, -8.74321, 4.36835)
ob_auto_camera.rotation_euler = (1.09748, -7.21219e-08, 0.694738)
scene.camera = ob_auto_camera
light_auto_sun = bpy.data.lights.new('AutoSun', 'SUN')
light_auto_sun.energy = 3.0
light_auto_sun.angle = 0.0523599
ob_auto_sun = bpy.data.objects.new('AutoSun', light_auto_sun)
scene.collection.objects.link(ob_auto_sun)
ob_auto_sun.rotation_euler = (0.872665, 0.174533, 0.523599)
bpy.context.view_layer.update()
